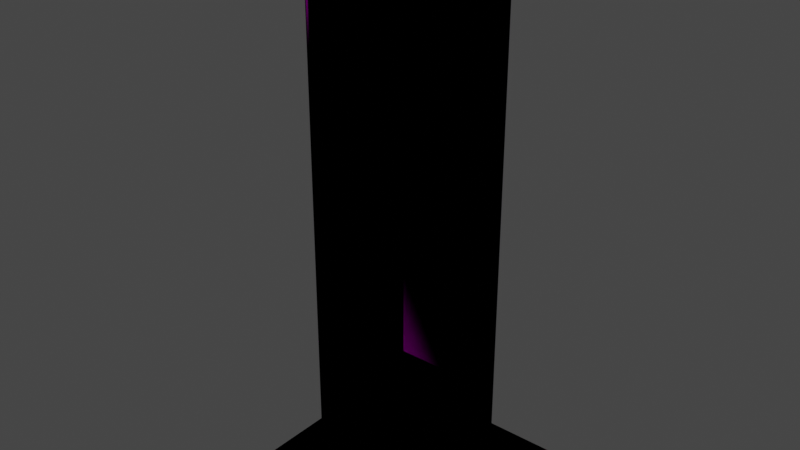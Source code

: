 # Source: BasicTilesTextured.blend  (saved by Blender 3.0.42; exported with 4.5.12 LTS)
import bpy
from mathutils import Matrix  # noqa: F401  (used for matrix-valued properties, if any)

bpy.ops.wm.read_factory_settings(use_empty=True)
scene = bpy.context.scene
scene.name = 'Scene'

# ---- collections
col_collection = bpy.data.collections.new('Collection'); scene.collection.children.link(col_collection)

# ---- images (referenced by path relative to the original .blend; pixels are not part of the script)
import os
ASSET_DIR = os.environ.get("B2B_ASSET_DIR", "")  # directory of the original .blend (textures are referenced by path, not embedded)
HERE = os.path.dirname(os.path.abspath(__file__))  # packed textures are extracted next to this script under _unpacked/

def load_image(name, relpath, width, height, colorspace="sRGB"):
    """Load a texture the original file referenced (path relative to the .blend, or extracted next to this script)."""
    p = next((c for c in (os.path.join(HERE, relpath), os.path.join(ASSET_DIR, relpath)) if relpath and os.path.exists(c)), "")
    if p:
        img = bpy.data.images.load(p, check_existing=True)
        img.name = name
    else:  # same state as the original file: an image datablock whose file is absent (Cycles renders it pink)
        img = bpy.data.images.new(name, width, height)
        img.source = "FILE"
        img.filepath = "//" + (relpath or name)
    img.colorspace_settings.name = colorspace
    return img
img_floor_png = load_image('Floor.png', 'Floor.png', 1024, 1024, 'sRGB')
img_ceiling_png = load_image('Ceiling.png', 'Ceiling.png', 1024, 1024, 'sRGB')
img_wall_png = load_image('Wall.png', 'Wall.png', 1024, 1024, 'sRGB')

# ---- materials (node trees are filled in below, after node groups)
mat_floor = bpy.data.materials.new('Floor')
mat_floor.use_transparent_shadow = False
mat_ceiling = bpy.data.materials.new('Ceiling')
mat_ceiling.use_transparent_shadow = False
mat_wall = bpy.data.materials.new('Wall')
mat_wall.alpha_threshold = 0.0
mat_wall.use_transparent_shadow = False
mat_wall.line_color = (0.0, 0.0, 0.0, 1.0)

# ---- material node trees
mat_floor.use_nodes = True; mat_floor.node_tree.nodes.clear()
_N = mat_floor.node_tree.nodes; _L = mat_floor.node_tree.links
n0 = _N.new('ShaderNodeBsdfPrincipled'); n0.name = 'Principled BSDF'; n0.location = (10, 300)
n0.distribution = 'GGX'
n0.subsurface_method = 'RANDOM_WALK_SKIN'
n0.inputs[3].default_value = 1.45
n0.inputs[27].default_value = (0.0, 0.0, 0.0, 1.0)
n0.inputs[28].default_value = 1.0
n1 = _N.new('ShaderNodeOutputMaterial'); n1.name = 'Material Output'; n1.location = (300, 300)
n2 = _N.new('ShaderNodeTexImage'); n2.name = 'Image Texture'; n2.location = (-280, 280)
n2.image = img_floor_png
_L.new(n0.outputs[0], n1.inputs[0])
_L.new(n2.outputs[0], n0.inputs[0])
n1.is_active_output = True
mat_ceiling.use_nodes = True; mat_ceiling.node_tree.nodes.clear()
_N = mat_ceiling.node_tree.nodes; _L = mat_ceiling.node_tree.links
n0 = _N.new('ShaderNodeBsdfPrincipled'); n0.name = 'Principled BSDF'; n0.location = (10, 300)
n0.distribution = 'GGX'
n0.subsurface_method = 'RANDOM_WALK_SKIN'
n0.inputs[3].default_value = 1.45
n0.inputs[27].default_value = (0.0, 0.0, 0.0, 1.0)
n0.inputs[28].default_value = 1.0
n1 = _N.new('ShaderNodeOutputMaterial'); n1.name = 'Material Output'; n1.location = (300, 300)
n2 = _N.new('ShaderNodeTexImage'); n2.name = 'Image Texture'; n2.location = (-280, 280)
n2.image = img_ceiling_png
_L.new(n0.outputs[0], n1.inputs[0])
_L.new(n2.outputs[0], n0.inputs[0])
n1.is_active_output = True
mat_wall.use_nodes = True; mat_wall.node_tree.nodes.clear()
_N = mat_wall.node_tree.nodes; _L = mat_wall.node_tree.links
n0 = _N.new('ShaderNodeOutputMaterial'); n0.name = 'Material Output'; n0.location = (300, 300)
n1 = _N.new('ShaderNodeBsdfPrincipled'); n1.name = 'Principled BSDF'; n1.location = (10, 300)
n1.distribution = 'GGX'
n1.subsurface_method = 'RANDOM_WALK_SKIN'
n1.inputs[2].default_value = 0.4
n1.inputs[3].default_value = 1.45
n1.inputs[27].default_value = (0.0, 0.0, 0.0, 1.0)
n1.inputs[28].default_value = 1.0
n2 = _N.new('ShaderNodeTexImage'); n2.name = 'Image Texture'; n2.location = (-280, 280)
n2.image = img_wall_png
_L.new(n1.outputs[0], n0.inputs[0])
_L.new(n2.outputs[0], n1.inputs[0])
n0.is_active_output = True

# ---- world
world_world = bpy.data.worlds.new('World'); scene.world = world_world
world_world.use_nodes = True; world_world.node_tree.nodes.clear()
_N = world_world.node_tree.nodes; _L = world_world.node_tree.links
n0 = _N.new('ShaderNodeOutputWorld'); n0.name = 'World Output'; n0.location = (300, 300)
n1 = _N.new('ShaderNodeBackground'); n1.name = 'Background'; n1.location = (10, 300)
n1.inputs[0].default_value = (0.05088, 0.05088, 0.05088, 1.0)
_L.new(n1.outputs[0], n0.inputs[0])
n0.is_active_output = True
world_world.color = (0.05088, 0.05088, 0.05088)
world_world.use_sun_shadow = False
world_world.sun_shadow_jitter_overblur = 0.0

# ---- meshes
me_cube = bpy.data.meshes.new('Cube')
me_cube.from_pydata([(0.5, 0.5, 0.0), (0.5, -0.5, 0.0), (-0.5, 0.5, 0.0), (-0.5, -0.5, 0.0), (-0.5, 0.5, 2.5), (-0.5, -0.5, 2.5), (0.5, 0.5, 2.5), (0.5, -0.5, 2.5), (0.25, -0.5, 0.0), (0.0, -0.5, 0.0), (-0.25, -0.5, 0.0), (0.5, 0.25, 0.0), (0.5, 0.0, 0.0), (0.5, -0.25, 0.0), (-0.5, -0.25, 0.0), (-0.5, 0.0, 0.0), (-0.5, 0.25, 0.0), (-0.25, 0.5, 0.0), (0.0, 0.5, 0.0), (0.25, 0.5, 0.0), (-0.25, -0.5, 2.5), (0.0, -0.5, 2.5), (0.25, -0.5, 2.5), (-0.5, 0.25, 2.5), (-0.5, 0.0, 2.5), (-0.5, -0.25, 2.5), (0.5, -0.25, 2.5), (0.5, 0.0, 2.5), (0.5, 0.25, 2.5), (0.25, 0.5, 2.5), (0.0, 0.5, 2.5), (-0.25, 0.5, 2.5), (0.25, 0.25, 0.0), (-1.49e-08, 0.25, 0.0), (-0.25, 0.25, 0.0), (0.25, 7.451e-09, 0.0), (-1.49e-08, 1.49e-08, 0.0), (-0.25, 1.49e-08, 0.0), (0.25, -0.25, 0.0), (0.0, -0.25, 0.0), (-0.25, -0.25, 0.0), (-0.25, 0.25, 2.5), (1.49e-08, 0.25, 2.5), (0.25, 0.25, 2.5), (-0.25, 7.451e-09, 2.5), (1.49e-08, 1.49e-08, 2.5), (0.25, 1.49e-08, 2.5), (-0.25, -0.25, 2.5), (0.0, -0.25, 2.5), (0.25, -0.25, 2.5)], [], [(32, 33, 36, 35), (33, 34, 37, 36), (35, 36, 39, 38), (36, 37, 40, 39), (0, 19, 32, 11), (19, 18, 33, 32), (18, 17, 34, 33), (17, 2, 16, 34), (34, 16, 15, 37), (37, 15, 14, 40), (40, 14, 3, 10), (39, 40, 10, 9), (38, 39, 9, 8), (13, 38, 8, 1), (12, 35, 38, 13), (11, 32, 35, 12), (41, 42, 45, 44), (42, 43, 46, 45), (44, 45, 48, 47), (45, 46, 49, 48), (4, 31, 41, 23), (31, 30, 42, 41), (30, 29, 43, 42), (29, 6, 28, 43), (43, 28, 27, 46), (46, 27, 26, 49), (49, 26, 7, 22), (48, 49, 22, 21), (47, 48, 21, 20), (25, 47, 20, 5), (24, 44, 47, 25), (23, 41, 44, 24)])
me_cube.polygons.foreach_set('use_smooth', [True] * 32)
me_cube.polygons.foreach_set('material_index', [0, 0, 0, 0, 0, 0, 0, 0, 0, 0, 0, 0, 0, 0, 0, 0, 1, 1, 1, 1, 1, 1, 1, 1, 1, 1, 1, 1, 1, 1, 1, 1])
_uv = me_cube.uv_layers.new(name='UVMap')
_uv.uv.foreach_set('vector', [0.75, 0.75, 0.5, 0.75, 0.5, 0.5, 0.75, 0.5, 0.5, 0.75, 0.25, 0.75, 0.25, 0.5, 0.5, 0.5, 0.75, 0.5, 0.5, 0.5, 0.5, 0.25, 0.75, 0.25, 0.5, 0.5, 0.25, 0.5, 0.25, 0.25, 0.5, 0.25, 1.0, 1.0, 0.75, 1.0, 0.75, 0.75, 1.0, 0.75, 0.75, 1.0, 0.5, 1.0, 0.5, 0.75, 0.75, 0.75, 0.5, 1.0, 0.25, 1.0, 0.25, 0.75, 0.5, 0.75, 0.25, 1.0, 0.0, 1.0, 0.0, 0.75, 0.25, 0.75, 0.25, 0.75, 0.0, 0.75, 0.0, 0.5, 0.25, 0.5, 0.25, 0.5, 0.0, 0.5, 0.0, 0.25, 0.25, 0.25, 0.25, 0.25, 0.0, 0.25, 0.0, 0.0, 0.25, 0.0, 0.5, 0.25, 0.25, 0.25, 0.25, 0.0, 0.5, 0.0, 0.75, 0.25, 0.5, 0.25, 0.5, 0.0, 0.75, 0.0, 1.0, 0.25, 0.75, 0.25, 0.75, 0.0, 1.0, 0.0, 1.0, 0.5, 0.75, 0.5, 0.75, 0.25, 1.0, 0.25, 1.0, 0.75, 0.75, 0.75, 0.75, 0.5, 1.0, 0.5, 0.25, 0.75, 0.5, 0.75, 0.5, 0.5, 0.25, 0.5, 0.5, 0.75, 0.75, 0.75, 0.75, 0.5, 0.5, 0.5, 0.25, 0.5, 0.5, 0.5, 0.5, 0.25, 0.25, 0.25, 0.5, 0.5, 0.75, 0.5, 0.75, 0.25, 0.5, 0.25, 0.0, 1.0, 0.25, 1.0, 0.25, 0.75, 0.0, 0.75, 0.25, 1.0, 0.5, 1.0, 0.5, 0.75, 0.25, 0.75, 0.5, 1.0, 0.75, 1.0, 0.75, 0.75, 0.5, 0.75, 0.75, 1.0, 1.0, 1.0, 1.0, 0.75, 0.75, 0.75, 0.75, 0.75, 1.0, 0.75, 1.0, 0.5, 0.75, 0.5, 0.75, 0.5, 1.0, 0.5, 1.0, 0.25, 0.75, 0.25, 0.75, 0.25, 1.0, 0.25, 1.0, 0.0, 0.75, 0.0, 0.5, 0.25, 0.75, 0.25, 0.75, 0.0, 0.5, 0.0, 0.25, 0.25, 0.5, 0.25, 0.5, 0.0, 0.25, 0.0, 1.496e-07, 0.25, 0.25, 0.25, 0.25, 0.0, 0.0, 0.0, 0.0, 0.5, 0.25, 0.5, 0.25, 0.25, 1.496e-07, 0.25, 0.0, 0.75, 0.25, 0.75, 0.25, 0.5, 0.0, 0.5])
me_cube.materials.append(mat_floor)
me_cube.materials.append(mat_ceiling)
me_cube.use_remesh_preserve_volume = False
me_cube.use_remesh_preserve_attributes = False
me_cube.use_mirror_vertex_groups = False
me_cube.update()
me_cube_002 = bpy.data.meshes.new('Cube.002')
me_cube_002.from_pydata([(0.5, 0.5, 2.5), (-0.5, 0.0, 2.5), (0.0, 0.5, 2.5), (0.0, 0.0, 2.5), (0.0, -0.5, 0.0), (-0.5, -0.5, 0.0), (0.5, 0.0, 0.0), (0.5, -0.5, 0.0), (0.0, 0.5, 0.0), (0.5, 0.5, 0.0), (-0.5, 0.0, 0.0), (0.0, 0.0, 0.0), (0.5, 0.0, 2.5), (-0.5, -0.5, 2.5), (0.0, -0.5, 2.5), (0.5, -0.5, 2.5), (0.0, 0.5, 1.25), (0.0, 0.0, 1.25), (-0.5, 0.0, 1.25), (0.0, 0.5, 0.625), (0.0, 0.5, 1.875), (0.0, 0.0, 1.875), (-0.5, 0.0, 1.875), (-0.5, 0.0, 0.625), (0.0, 0.0, 0.625), (0.02, 0.5, 2.5), (0.5, 0.25, 2.5), (0.0, 0.02, 2.5), (-0.02, 0.0, 2.5), (-0.25, -0.5, 0.0), (0.5, -0.25, 0.0), (0.02, 0.5, 0.0), (0.25, -0.5, 0.0), (0.5, 0.25, 0.0), (-0.5, -0.02, 0.0), (0.0, -0.02, 0.0), (0.0, 0.02, 0.0), (0.02, 0.0, 0.0), (-0.02, 0.0, 0.0), (-0.5, 0.0, 0.02), (0.0, 0.0, 2.48), (0.0, 0.5, 2.48), (0.02, 0.0, 2.5), (-0.25, -0.5, 2.5), (0.0, -0.02, 2.5), (-0.5, -0.02, 2.5), (0.25, -0.5, 2.5), (0.5, -0.25, 2.5), (0.0, 0.5, 0.9375), (0.0, 0.0, 0.9375), (-0.5, 0.0, 1.563), (-0.02, 0.0, 1.25), (0.0, 0.02, 1.25), (0.0, 0.5, 0.02), (0.0, 0.5, 1.563), (0.0, 0.0, 1.563), (-0.5, 0.0, 2.48), (-0.5, 0.0, 0.9375), (0.0, 0.0, 0.02), (0.0, 0.02, 0.625), (-0.02, 0.0, 1.875), (0.0, 0.02, 1.875), (-0.02, 0.0, 0.625), (-0.02, 0.0, 2.48), (0.02, 0.02, 2.5), (-0.02, -0.02, 0.0), (0.02, -0.02, 0.0), (0.02, 0.02, 0.0), (0.0, 0.02, 2.48), (-0.02, -0.02, 2.5), (0.02, -0.02, 2.5), (-0.02, 0.0, 0.9375), (0.0, 0.02, 0.9375), (0.0, 0.02, 0.02011), (-0.02, 0.0, 1.563), (0.0, 0.02, 1.563), (-0.02, 0.0, 0.02)], [], [(3, 28, 63, 40), (28, 1, 56, 63), (63, 56, 22, 60), (40, 63, 60, 21), (3, 27, 64, 42), (27, 2, 25, 64), (64, 25, 0, 26), (42, 64, 26, 12), (11, 38, 65, 35), (38, 10, 34, 65), (65, 34, 5, 29), (35, 65, 29, 4), (6, 37, 66, 30), (11, 66, 37), (66, 35, 4, 32), (30, 66, 32, 7), (9, 31, 67, 33), (31, 8, 36, 67), (67, 36, 11, 37), (33, 67, 37, 6), (2, 27, 68, 41), (27, 3, 40, 68), (68, 40, 21, 61), (41, 68, 61, 20), (1, 28, 69, 45), (28, 3, 44, 69), (69, 44, 14, 43), (45, 69, 43, 13), (14, 44, 70, 46), (3, 70, 44), (70, 42, 12, 47), (46, 70, 47, 15), (17, 51, 71, 49), (51, 18, 57, 71), (71, 57, 23, 62), (49, 71, 62, 24), (16, 52, 72, 48), (52, 17, 49, 72), (72, 49, 24, 59), (48, 72, 59, 19), (19, 59, 73, 53), (59, 24, 58, 73), (73, 58, 11, 36), (53, 73, 36, 8), (21, 60, 74, 55), (60, 22, 50, 74), (74, 50, 18, 51), (55, 74, 51, 17), (20, 61, 75, 54), (61, 21, 55, 75), (75, 55, 17, 52), (54, 75, 52, 16), (24, 62, 76, 58), (62, 23, 39, 76), (76, 39, 10, 38), (58, 76, 38, 11), (11, 35, 66), (3, 42, 70)])
me_cube_002.polygons.foreach_set('use_smooth', [True] * 58)
me_cube_002.polygons.foreach_set('material_index', [0, 0, 0, 0, 1, 1, 1, 1, 2, 2, 2, 2, 2, 2, 2, 2, 2, 2, 2, 2, 0, 0, 0, 0, 1, 1, 1, 1, 1, 1, 1, 1, 0, 0, 0, 0, 0, 0, 0, 0, 0, 0, 0, 0, 0, 0, 0, 0, 0, 0, 0, 0, 0, 0, 0, 0, 2, 1])
_uv = me_cube_002.uv_layers.new(name='UVMap')
_uv.uv.foreach_set('vector', [0.24, 1.0, 0.2203, 1.0, 0.2203, 0.992, 0.24, 0.992, 0.2203, 1.0, -0.002259, 1.0, -0.002259, 0.992, 0.2203, 0.992, 0.2203, 0.992, -0.002259, 0.992, -0.002259, 0.75, 0.2203, 0.75, 0.24, 0.992, 0.2203, 0.992, 0.2203, 0.75, 0.24, 0.75, 0.5, 0.5, 0.5, 0.52, 0.52, 0.52, 0.52, 0.5, 0.5, 0.52, 0.5, 1.0, 0.52, 1.0, 0.52, 0.52, 0.52, 0.52, 0.52, 1.0, 1.0, 1.0, 1.0, 0.75, 0.52, 0.5, 0.52, 0.52, 1.0, 0.75, 1.0, 0.5, 0.5, 0.5, 0.48, 0.5, 0.48, 0.48, 0.5, 0.48, 0.48, 0.5, 0.0, 0.5, 0.0, 0.48, 0.48, 0.48, 0.48, 0.48, 0.0, 0.48, 0.0, 0.0, 0.25, 0.0, 0.5, 0.48, 0.48, 0.48, 0.25, 0.0, 0.5, 0.0, 1.0, 0.5, 0.52, 0.5, 0.52, 0.48, 1.0, 0.25, 0.5, 0.5, 0.52, 0.48, 0.52, 0.5, 0.52, 0.48, 0.5, 0.48, 0.5, 0.0, 0.75, 0.0, 1.0, 0.25, 0.52, 0.48, 0.75, 0.0, 1.0, 0.0, 1.0, 1.0, 0.52, 1.0, 0.52, 0.52, 1.0, 0.75, 0.52, 1.0, 0.5, 1.0, 0.5, 0.52, 0.52, 0.52, 0.52, 0.52, 0.5, 0.52, 0.5, 0.5, 0.52, 0.5, 1.0, 0.75, 0.52, 0.52, 0.52, 0.5, 1.0, 0.5, 0.4805, 1.0, 0.2597, 1.0, 0.2597, 0.992, 0.4805, 0.992, 0.2597, 1.0, 0.24, 1.0, 0.24, 0.992, 0.2597, 0.992, 0.2597, 0.992, 0.24, 0.992, 0.24, 0.75, 0.2597, 0.75, 0.4805, 0.992, 0.2597, 0.992, 0.2597, 0.75, 0.4805, 0.75, 0.0, 0.5, 0.48, 0.5, 0.48, 0.48, 0.0, 0.48, 0.48, 0.5, 0.5, 0.5, 0.5, 0.48, 0.48, 0.48, 0.48, 0.48, 0.5, 0.48, 0.5, 0.0, 0.25, 0.0, 0.0, 0.48, 0.48, 0.48, 0.25, 0.0, 0.0, 0.0, 0.5, 0.0, 0.5, 0.48, 0.52, 0.48, 0.75, 0.0, 0.5, 0.5, 0.52, 0.48, 0.5, 0.48, 0.52, 0.48, 0.52, 0.5, 1.0, 0.5, 1.0, 0.25, 0.75, 0.0, 0.52, 0.48, 1.0, 0.25, 1.0, 0.0, 0.24, 0.5, 0.2203, 0.5, 0.2203, 0.375, 0.24, 0.375, 0.2203, 0.5, -0.002259, 0.5, -0.002259, 0.375, 0.2203, 0.375, 0.2203, 0.375, -0.002259, 0.375, -0.002259, 0.25, 0.2203, 0.25, 0.24, 0.375, 0.2203, 0.375, 0.2203, 0.25, 0.24, 0.25, 0.4805, 0.5, 0.2597, 0.5, 0.2597, 0.375, 0.4805, 0.375, 0.2597, 0.5, 0.24, 0.5, 0.24, 0.375, 0.2597, 0.375, 0.2597, 0.375, 0.24, 0.375, 0.24, 0.25, 0.2597, 0.25, 0.4805, 0.375, 0.2597, 0.375, 0.2597, 0.25, 0.4805, 0.25, 0.4805, 0.25, 0.2597, 0.25, 0.2597, 0.008041, 0.4805, 0.007998, 0.2597, 0.25, 0.24, 0.25, 0.24, 0.007998, 0.2597, 0.008041, 0.2597, 0.008041, 0.24, 0.007998, 0.24, -1.669e-06, 0.2597, -1.669e-06, 0.4805, 0.007998, 0.2597, 0.008041, 0.2597, -1.669e-06, 0.4805, -1.669e-06, 0.24, 0.75, 0.2203, 0.75, 0.2203, 0.625, 0.24, 0.625, 0.2203, 0.75, -0.002259, 0.75, -0.002259, 0.625, 0.2203, 0.625, 0.2203, 0.625, -0.002259, 0.625, -0.002259, 0.5, 0.2203, 0.5, 0.24, 0.625, 0.2203, 0.625, 0.2203, 0.5, 0.24, 0.5, 0.4805, 0.75, 0.2597, 0.75, 0.2597, 0.625, 0.4805, 0.625, 0.2597, 0.75, 0.24, 0.75, 0.24, 0.625, 0.2597, 0.625, 0.2597, 0.625, 0.24, 0.625, 0.24, 0.5, 0.2597, 0.5, 0.4805, 0.625, 0.2597, 0.625, 0.2597, 0.5, 0.4805, 0.5, 0.24, 0.25, 0.2203, 0.25, 0.2203, 0.007998, 0.24, 0.007998, 0.2203, 0.25, -0.002259, 0.25, -0.002259, 0.007998, 0.2203, 0.007998, 0.2203, 0.007998, -0.002259, 0.007998, -0.002259, -1.669e-06, 0.2203, -1.669e-06, 0.24, 0.007998, 0.2203, 0.007998, 0.2203, -1.669e-06, 0.24, -1.669e-06, 0.5, 0.5, 0.5, 0.48, 0.52, 0.48, 0.5, 0.5, 0.52, 0.5, 0.52, 0.48])
me_cube_002.materials.append(mat_wall)
me_cube_002.materials.append(mat_ceiling)
me_cube_002.materials.append(mat_floor)
me_cube_002.use_remesh_preserve_volume = False
me_cube_002.use_remesh_preserve_attributes = False
me_cube_002.use_mirror_vertex_groups = False
me_cube_002.update()
me_cube_003 = bpy.data.meshes.new('Cube.003')
me_cube_003.from_pydata([(-0.5, -0.5, 2.5), (-0.5, 0.0, 0.0), (-0.5, -0.5, 0.0), (0.0, -0.5, 0.0), (0.0, 0.0, 0.0), (-0.5, 0.0, 2.5), (0.0, 0.0, 2.5), (0.0, -0.5, 2.5), (0.0, -0.5, 0.625), (0.0, -0.5, 1.25), (0.0, -0.5, 1.875), (0.0, 0.0, 1.875), (0.0, 0.0, 1.25), (0.0, 0.0, 0.625), (-0.5, 0.0, 0.625), (-0.5, 0.0, 1.25), (-0.5, 0.0, 1.875), (-0.5, -0.02, 0.0), (-0.02, 0.0, 0.0), (0.0, -0.02, 0.0), (-0.02, -0.5, 0.0), (-0.5, -0.02, 2.5), (-0.02, 0.0, 2.5), (0.0, -0.02, 2.5), (0.0, -0.5, 2.48), (0.0, 0.0, 0.02), (-0.5, 0.0, 2.48), (-0.02, -0.5, 2.5), (0.0, -0.5, 0.02), (0.0, -0.5, 0.9375), (0.0, -0.5, 1.563), (0.0, 0.0, 2.48), (0.0, 0.0, 1.563), (0.0, 0.0, 0.9375), (-0.5, 0.0, 0.02), (-0.5, 0.0, 0.9375), (-0.5, 0.0, 1.563), (0.0, -0.02, 1.25), (0.0, -0.02, 1.875), (0.0, -0.02, 0.625), (-0.02, 0.0, 1.25), (-0.02, 0.0, 1.875), (-0.02, 0.0, 0.625), (-0.02, -0.02, 0.0), (0.0, -0.02, 0.02), (-0.02, -0.02, 2.5), (-0.02, 0.0, 0.02), (0.0, -0.02, 0.9375), (0.0, -0.02, 1.563), (0.0, -0.02, 2.48), (-0.02, 0.0, 0.9375), (-0.02, 0.0, 1.563), (-0.02, 0.0, 2.48), (0.5, 0.5, 0.0), (0.0, 0.5, 0.0), (0.5, 0.0, 0.0), (0.0, 0.0, 0.0), (0.0, 0.0, 2.5), (0.5, 0.0, 2.5), (0.5, 0.5, 2.5), (0.0, 0.5, 2.5), (0.0, 0.5, 0.625), (0.0, 0.5, 1.25), (0.0, 0.5, 1.875), (0.5, 0.0, 1.875), (0.5, 0.0, 1.25), (0.5, 0.0, 0.625), (0.0, 0.0, 1.875), (0.0, 0.0, 1.25), (0.0, 0.0, 0.625), (0.02, 0.0, 0.0), (0.5, 0.02, 0.0), (0.02, 0.5, 0.0), (0.0, 0.02, 0.0), (0.02, 0.0, 2.5), (0.5, 0.02, 2.5), (0.02, 0.5, 2.5), (0.0, 0.02, 2.5), (0.0, 0.0, 0.02), (0.5, 0.0, 0.02), (0.0, 0.5, 2.48), (0.0, 0.5, 0.02), (0.0, 0.5, 0.9375), (0.0, 0.5, 1.563), (0.5, 0.0, 2.48), (0.5, 0.0, 1.563), (0.5, 0.0, 0.9375), (0.0, 0.0, 2.48), (0.0, 0.0, 1.563), (0.0, 0.0, 0.9375), (0.02, 0.0, 1.25), (0.02, 0.0, 1.875), (0.02, 0.0, 0.625), (0.0, 0.02, 1.25), (0.0, 0.02, 1.875), (0.0, 0.02, 0.625), (0.02, 0.02, 0.0), (0.02, 0.0, 0.02), (0.0, 0.02, 0.02), (0.02, 0.02, 2.5), (0.02, 0.0, 0.9375), (0.02, 0.0, 1.563), (0.02, 0.0, 2.48), (0.0, 0.02, 0.9375), (0.0, 0.02, 1.563), (0.0, 0.02, 2.48)], [], [(4, 18, 43, 19), (18, 1, 17, 43), (43, 17, 2, 20), (19, 43, 20, 3), (4, 19, 44, 25), (19, 3, 28, 44), (44, 28, 8, 39), (25, 44, 39, 13), (6, 23, 45, 22), (23, 7, 27, 45), (45, 27, 0, 21), (22, 45, 21, 5), (1, 18, 46, 34), (18, 4, 25, 46), (46, 25, 13, 42), (34, 46, 42, 14), (13, 39, 47, 33), (39, 8, 29, 47), (47, 29, 9, 37), (33, 47, 37, 12), (12, 37, 48, 32), (37, 9, 30, 48), (48, 30, 10, 38), (32, 48, 38, 11), (11, 38, 49, 31), (38, 10, 24, 49), (49, 24, 7, 23), (31, 49, 23, 6), (14, 42, 50, 35), (42, 13, 33, 50), (50, 33, 12, 40), (35, 50, 40, 15), (15, 40, 51, 36), (40, 12, 32, 51), (51, 32, 11, 41), (36, 51, 41, 16), (16, 41, 52, 26), (41, 11, 31, 52), (52, 31, 6, 22), (26, 52, 22, 5), (53, 72, 96, 71), (72, 54, 73, 96), (96, 73, 56, 70), (71, 96, 70, 55), (55, 70, 97, 79), (70, 56, 78, 97), (97, 78, 69, 92), (79, 97, 92, 66), (56, 73, 98, 78), (73, 54, 81, 98), (98, 81, 61, 95), (78, 98, 95, 69), (57, 77, 99, 74), (77, 60, 76, 99), (99, 76, 59, 75), (74, 99, 75, 58), (66, 92, 100, 86), (92, 69, 89, 100), (100, 89, 68, 90), (86, 100, 90, 65), (65, 90, 101, 85), (90, 68, 88, 101), (101, 88, 67, 91), (85, 101, 91, 64), (64, 91, 102, 84), (91, 67, 87, 102), (102, 87, 57, 74), (84, 102, 74, 58), (69, 95, 103, 89), (95, 61, 82, 103), (103, 82, 62, 93), (89, 103, 93, 68), (68, 93, 104, 88), (93, 62, 83, 104), (104, 83, 63, 94), (88, 104, 94, 67), (67, 94, 105, 87), (94, 63, 80, 105), (105, 80, 60, 77), (87, 105, 77, 57)])
me_cube_003.polygons.foreach_set('use_smooth', [True] * 80)
me_cube_003.polygons.foreach_set('material_index', [2, 2, 2, 2, 0, 0, 0, 0, 1, 1, 1, 1, 0, 0, 0, 0, 0, 0, 0, 0, 0, 0, 0, 0, 0, 0, 0, 0, 0, 0, 0, 0, 0, 0, 0, 0, 0, 0, 0, 0, 2, 2, 2, 2, 0, 0, 0, 0, 0, 0, 0, 0, 1, 1, 1, 1, 0, 0, 0, 0, 0, 0, 0, 0, 0, 0, 0, 0, 0, 0, 0, 0, 0, 0, 0, 0, 0, 0, 0, 0])
_uv = me_cube_003.uv_layers.new(name='UVMap')
_uv.uv.foreach_set('vector', [0.5, 0.5, 0.48, 0.5, 0.48, 0.48, 0.5, 0.48, 0.48, 0.5, 0.0, 0.5, 0.0, 0.48, 0.48, 0.48, 0.48, 0.48, 0.0, 0.48, 0.0, 0.0, 0.48, 0.0, 0.5, 0.48, 0.48, 0.48, 0.48, 0.0, 0.5, 0.0, 0.2138, 1.748e-08, 0.2224, 1.818e-08, 0.2224, 0.008, 0.2138, 0.008, 0.2224, 1.818e-08, 0.4276, 3.497e-08, 0.4276, 0.008, 0.2224, 0.008, 0.2224, 0.008, 0.4276, 0.008, 0.4276, 0.25, 0.2224, 0.25, 0.2138, 0.008, 0.2224, 0.008, 0.2224, 0.25, 0.2138, 0.25, 0.5, 0.5, 0.5, 0.48, 0.48, 0.48, 0.48, 0.5, 0.5, 0.48, 0.5, 0.0, 0.48, 0.0, 0.48, 0.48, 0.48, 0.48, 0.48, 0.0, 0.0, 0.0, 0.0, 0.48, 0.48, 0.5, 0.48, 0.48, 0.0, 0.48, 0.0, 0.5, 6.818e-06, 0.0, 0.2053, 1.679e-08, 0.2053, 0.008, 6.818e-06, 0.008, 0.2053, 1.679e-08, 0.2138, 1.748e-08, 0.2138, 0.008, 0.2053, 0.008, 0.2053, 0.008, 0.2138, 0.008, 0.2138, 0.25, 0.2053, 0.25, 6.818e-06, 0.008, 0.2053, 0.008, 0.2053, 0.25, 6.754e-06, 0.25, 0.2138, 0.25, 0.2224, 0.25, 0.2224, 0.375, 0.2138, 0.375, 0.2224, 0.25, 0.4276, 0.25, 0.4276, 0.375, 0.2224, 0.375, 0.2224, 0.375, 0.4276, 0.375, 0.4276, 0.5, 0.2224, 0.5, 0.2138, 0.375, 0.2224, 0.375, 0.2224, 0.5, 0.2138, 0.5, 0.2138, 0.5, 0.2224, 0.5, 0.2224, 0.625, 0.2138, 0.625, 0.2224, 0.5, 0.4276, 0.5, 0.4276, 0.625, 0.2224, 0.625, 0.2224, 0.625, 0.4276, 0.625, 0.4276, 0.75, 0.2224, 0.75, 0.2138, 0.625, 0.2224, 0.625, 0.2224, 0.75, 0.2138, 0.75, 0.2138, 0.75, 0.2224, 0.75, 0.2224, 0.992, 0.2138, 0.992, 0.2224, 0.75, 0.4276, 0.75, 0.4276, 0.992, 0.2224, 0.992, 0.2224, 0.992, 0.4276, 0.992, 0.4276, 1.0, 0.2224, 1.0, 0.2138, 0.992, 0.2224, 0.992, 0.2224, 1.0, 0.2138, 1.0, 6.754e-06, 0.25, 0.2053, 0.25, 0.2053, 0.375, 6.754e-06, 0.375, 0.2053, 0.25, 0.2138, 0.25, 0.2138, 0.375, 0.2053, 0.375, 0.2053, 0.375, 0.2138, 0.375, 0.2138, 0.5, 0.2053, 0.5, 6.754e-06, 0.375, 0.2053, 0.375, 0.2053, 0.5, 6.754e-06, 0.5, 6.754e-06, 0.5, 0.2053, 0.5, 0.2053, 0.625, 6.754e-06, 0.625, 0.2053, 0.5, 0.2138, 0.5, 0.2138, 0.625, 0.2053, 0.625, 0.2053, 0.625, 0.2138, 0.625, 0.2138, 0.75, 0.2053, 0.75, 6.754e-06, 0.625, 0.2053, 0.625, 0.2053, 0.75, 6.69e-06, 0.75, 6.69e-06, 0.75, 0.2053, 0.75, 0.2053, 0.992, 6.69e-06, 0.992, 0.2053, 0.75, 0.2138, 0.75, 0.2138, 0.992, 0.2053, 0.992, 0.2053, 0.992, 0.2138, 0.992, 0.2138, 1.0, 0.2053, 1.0, 6.69e-06, 0.992, 0.2053, 0.992, 0.2053, 1.0, 6.69e-06, 1.0, 1.0, 1.0, 0.52, 1.0, 0.52, 0.52, 1.0, 0.52, 0.52, 1.0, 0.5, 1.0, 0.5, 0.52, 0.52, 0.52, 0.52, 0.52, 0.5, 0.52, 0.5, 0.5, 0.52, 0.5, 1.0, 0.52, 0.52, 0.52, 0.52, 0.5, 1.0, 0.5, 1.274e-07, 0.0, 0.2052, 1.679e-08, 0.2052, 0.008, 1.274e-07, 0.008, 0.2052, 1.679e-08, 0.2138, 1.748e-08, 0.2138, 0.008, 0.2052, 0.008, 0.2052, 0.008, 0.2138, 0.008, 0.2138, 0.25, 0.2052, 0.25, 1.274e-07, 0.008, 0.2052, 0.008, 0.2052, 0.25, 6.372e-08, 0.25, 0.2138, 1.748e-08, 0.2223, 1.818e-08, 0.2223, 0.008, 0.2138, 0.008, 0.2223, 1.818e-08, 0.4276, 3.497e-08, 0.4276, 0.008, 0.2223, 0.008, 0.2223, 0.008, 0.4276, 0.008, 0.4276, 0.25, 0.2223, 0.25, 0.2138, 0.008, 0.2223, 0.008, 0.2223, 0.25, 0.2138, 0.25, 0.5, 0.5, 0.5, 0.52, 0.52, 0.52, 0.52, 0.5, 0.5, 0.52, 0.5, 1.0, 0.52, 1.0, 0.52, 0.52, 0.52, 0.52, 0.52, 1.0, 1.0, 1.0, 1.0, 0.52, 0.52, 0.5, 0.52, 0.52, 1.0, 0.52, 1.0, 0.5, 6.372e-08, 0.25, 0.2052, 0.25, 0.2052, 0.375, 6.372e-08, 0.375, 0.2052, 0.25, 0.2138, 0.25, 0.2138, 0.375, 0.2052, 0.375, 0.2052, 0.375, 0.2138, 0.375, 0.2138, 0.5, 0.2052, 0.5, 6.372e-08, 0.375, 0.2052, 0.375, 0.2052, 0.5, 6.372e-08, 0.5, 6.372e-08, 0.5, 0.2052, 0.5, 0.2052, 0.625, 6.372e-08, 0.625, 0.2052, 0.5, 0.2138, 0.5, 0.2138, 0.625, 0.2052, 0.625, 0.2052, 0.625, 0.2138, 0.625, 0.2138, 0.75, 0.2052, 0.75, 6.372e-08, 0.625, 0.2052, 0.625, 0.2052, 0.75, 0.0, 0.75, 0.0, 0.75, 0.2052, 0.75, 0.2052, 0.992, 0.0, 0.992, 0.2052, 0.75, 0.2138, 0.75, 0.2138, 0.992, 0.2052, 0.992, 0.2052, 0.992, 0.2138, 0.992, 0.2138, 1.0, 0.2052, 1.0, 0.0, 0.992, 0.2052, 0.992, 0.2052, 1.0, 0.0, 1.0, 0.2138, 0.25, 0.2223, 0.25, 0.2223, 0.375, 0.2138, 0.375, 0.2223, 0.25, 0.4276, 0.25, 0.4276, 0.375, 0.2223, 0.375, 0.2223, 0.375, 0.4276, 0.375, 0.4276, 0.5, 0.2223, 0.5, 0.2138, 0.375, 0.2223, 0.375, 0.2223, 0.5, 0.2138, 0.5, 0.2138, 0.5, 0.2223, 0.5, 0.2223, 0.625, 0.2138, 0.625, 0.2223, 0.5, 0.4276, 0.5, 0.4276, 0.625, 0.2223, 0.625, 0.2223, 0.625, 0.4276, 0.625, 0.4276, 0.75, 0.2223, 0.75, 0.2138, 0.625, 0.2223, 0.625, 0.2223, 0.75, 0.2138, 0.75, 0.2138, 0.75, 0.2223, 0.75, 0.2223, 0.992, 0.2138, 0.992, 0.2223, 0.75, 0.4276, 0.75, 0.4276, 0.992, 0.2223, 0.992, 0.2223, 0.992, 0.4276, 0.992, 0.4276, 1.0, 0.2223, 1.0, 0.2138, 0.992, 0.2223, 0.992, 0.2223, 1.0, 0.2138, 1.0])
me_cube_003.materials.append(mat_wall)
me_cube_003.materials.append(mat_ceiling)
me_cube_003.materials.append(mat_floor)
me_cube_003.use_remesh_preserve_volume = False
me_cube_003.use_remesh_preserve_attributes = False
me_cube_003.use_mirror_vertex_groups = False
me_cube_003.update()
me_cube_004 = bpy.data.meshes.new('Cube.004')
me_cube_004.from_pydata([(0.5, -0.5, 0.0), (0.5, 0.0, 0.0), (0.0, -0.5, 0.0), (0.0, 0.0, 0.0), (0.0, 0.0, 2.5), (0.5, 0.0, 2.5), (0.0, -0.5, 2.5), (0.5, -0.5, 2.5), (0.0, 0.0, 1.25), (0.0, -0.5, 1.25), (0.5, 0.0, 1.25), (0.0, 0.0, 1.875), (0.0, -0.5, 0.625), (0.0, -0.5, 1.875), (0.0, 0.0, 0.625), (0.5, 0.0, 0.625), (0.5, 0.0, 1.875), (0.5, 0.0, 0.0199), (0.02, 0.0, 0.0), (0.02, -0.5, 0.0), (0.0, -0.02, 0.0), (0.5, -0.02, 0.0), (0.02, 0.0, 2.5), (0.0, -0.02, 2.5), (0.5, -0.02, 2.5), (0.0, -0.5, 2.48), (0.0, 0.0, 2.48), (0.02, -0.5, 2.5), (0.0, 0.0, 0.9375), (0.0, -0.5, 0.9375), (0.5, 0.0, 1.563), (0.0, -0.02, 1.25), (0.02, 0.0, 1.25), (0.0, 0.0, 1.563), (0.0, -0.5, 0.0199), (0.0, -0.5, 1.563), (0.0, 0.0, 0.0199), (0.5, 0.0, 0.9375), (0.5, 0.0, 2.48), (0.0, -0.02, 0.625), (0.0, -0.02, 1.875), (0.02, 0.0, 0.625), (0.02, 0.0, 1.875), (0.02, -0.02, 0.0), (0.0, -0.02, 0.0199), (0.02, 0.0, 0.0199), (0.02, -0.02, 2.5), (0.0, -0.02, 1.562), (0.02, 0.0, 1.562), (0.0, -0.02, 0.9375), (0.0, -0.02, 2.48), (0.02, 0.0, 0.9375), (0.02, 0.0, 2.48)], [], [(1, 18, 43, 21), (3, 43, 18), (43, 20, 2, 19), (21, 43, 19, 0), (2, 20, 44, 34), (20, 3, 36, 44), (44, 36, 14, 39), (34, 44, 39, 12), (3, 18, 45, 36), (18, 1, 17, 45), (45, 17, 15, 41), (36, 45, 41, 14), (5, 24, 46, 22), (24, 7, 27, 46), (46, 27, 6, 23), (46, 4, 22), (9, 31, 47, 35), (31, 8, 33, 47), (47, 33, 11, 40), (35, 47, 40, 13), (8, 32, 48, 33), (32, 10, 30, 48), (48, 30, 16, 42), (33, 48, 42, 11), (12, 39, 49, 29), (39, 14, 28, 49), (49, 28, 8, 31), (29, 49, 31, 9), (13, 40, 50, 25), (40, 11, 26, 50), (50, 26, 4, 23), (25, 50, 23, 6), (14, 41, 51, 28), (41, 15, 37, 51), (51, 37, 10, 32), (28, 51, 32, 8), (11, 42, 52, 26), (42, 16, 38, 52), (52, 38, 5, 22), (26, 52, 22, 4), (3, 20, 43), (46, 23, 4)])
me_cube_004.polygons.foreach_set('use_smooth', [True] * 42)
me_cube_004.polygons.foreach_set('material_index', [2, 2, 2, 2, 0, 0, 0, 0, 0, 0, 0, 0, 1, 1, 1, 1, 0, 0, 0, 0, 0, 0, 0, 0, 0, 0, 0, 0, 0, 0, 0, 0, 0, 0, 0, 0, 0, 0, 0, 0, 2, 1])
_uv = me_cube_004.uv_layers.new(name='UVMap')
_uv.uv.foreach_set('vector', [1.0, 0.5, 0.52, 0.5, 0.52, 0.48, 1.0, 0.48, 0.5, 0.5, 0.52, 0.48, 0.52, 0.5, 0.52, 0.48, 0.5, 0.48, 0.5, 0.0, 0.52, 0.0, 1.0, 0.48, 0.52, 0.48, 0.52, 0.0, 1.0, 0.0, 1.275e-07, 0.0, 0.2053, 1.679e-08, 0.2053, 0.007959, 1.275e-07, 0.007959, 0.2053, 1.679e-08, 0.2138, 1.748e-08, 0.2138, 0.007959, 0.2053, 0.007959, 0.2053, 0.007959, 0.2138, 0.007959, 0.2138, 0.25, 0.2053, 0.25, 1.275e-07, 0.007959, 0.2053, 0.007959, 0.2053, 0.25, 6.373e-08, 0.25, 0.2138, 1.748e-08, 0.2224, 1.818e-08, 0.2224, 0.007959, 0.2138, 0.007959, 0.2224, 1.818e-08, 0.4277, 3.497e-08, 0.4277, 0.007959, 0.2224, 0.007959, 0.2224, 0.007959, 0.4277, 0.007959, 0.4277, 0.25, 0.2224, 0.25, 0.2138, 0.007959, 0.2224, 0.007959, 0.2224, 0.25, 0.2138, 0.25, 1.0, 0.5, 1.0, 0.48, 0.52, 0.48, 0.52, 0.5, 1.0, 0.48, 1.0, 0.0, 0.52, 0.0, 0.52, 0.48, 0.52, 0.48, 0.52, 0.0, 0.5, 0.0, 0.5, 0.48, 0.52, 0.48, 0.5, 0.5, 0.52, 0.5, 6.373e-08, 0.5, 0.2053, 0.5, 0.2053, 0.625, 6.373e-08, 0.625, 0.2053, 0.5, 0.2138, 0.5, 0.2138, 0.625, 0.2053, 0.625, 0.2053, 0.625, 0.2138, 0.625, 0.2138, 0.75, 0.2053, 0.75, 6.373e-08, 0.625, 0.2053, 0.625, 0.2053, 0.75, 0.0, 0.75, 0.2138, 0.5, 0.2224, 0.5, 0.2224, 0.625, 0.2138, 0.625, 0.2224, 0.5, 0.4277, 0.5, 0.4277, 0.625, 0.2224, 0.625, 0.2224, 0.625, 0.4277, 0.625, 0.4277, 0.75, 0.2224, 0.75, 0.2138, 0.625, 0.2224, 0.625, 0.2224, 0.75, 0.2138, 0.75, 6.373e-08, 0.25, 0.2053, 0.25, 0.2053, 0.375, 6.373e-08, 0.375, 0.2053, 0.25, 0.2138, 0.25, 0.2138, 0.375, 0.2053, 0.375, 0.2053, 0.375, 0.2138, 0.375, 0.2138, 0.5, 0.2053, 0.5, 6.373e-08, 0.375, 0.2053, 0.375, 0.2053, 0.5, 6.373e-08, 0.5, 0.0, 0.75, 0.2053, 0.75, 0.2053, 0.992, 0.0, 0.992, 0.2053, 0.75, 0.2138, 0.75, 0.2138, 0.992, 0.2053, 0.992, 0.2053, 0.992, 0.2138, 0.992, 0.2138, 1.0, 0.2053, 1.0, 0.0, 0.992, 0.2053, 0.992, 0.2053, 1.0, 0.0, 1.0, 0.2138, 0.25, 0.2224, 0.25, 0.2224, 0.375, 0.2138, 0.375, 0.2224, 0.25, 0.4277, 0.25, 0.4277, 0.375, 0.2224, 0.375, 0.2224, 0.375, 0.4277, 0.375, 0.4277, 0.5, 0.2224, 0.5, 0.2138, 0.375, 0.2224, 0.375, 0.2224, 0.5, 0.2138, 0.5, 0.2138, 0.75, 0.2224, 0.75, 0.2224, 0.992, 0.2138, 0.992, 0.2224, 0.75, 0.4277, 0.75, 0.4277, 0.992, 0.2224, 0.992, 0.2224, 0.992, 0.4277, 0.992, 0.4277, 1.0, 0.2224, 1.0, 0.2138, 0.992, 0.2224, 0.992, 0.2224, 1.0, 0.2138, 1.0, 0.5, 0.5, 0.5, 0.48, 0.52, 0.48, 0.52, 0.48, 0.5, 0.48, 0.5, 0.5])
me_cube_004.materials.append(mat_wall)
me_cube_004.materials.append(mat_ceiling)
me_cube_004.materials.append(mat_floor)
me_cube_004.use_remesh_preserve_volume = False
me_cube_004.use_remesh_preserve_attributes = False
me_cube_004.use_mirror_vertex_groups = False
me_cube_004.update()
me_cube_005 = bpy.data.meshes.new('Cube.005')
me_cube_005.from_pydata([], [], [])
_uv = me_cube_005.uv_layers.new(name='UVMap')
_uv.uv.foreach_set('vector', [])
me_cube_005.materials.append(mat_wall)
me_cube_005.use_remesh_preserve_volume = False
me_cube_005.use_remesh_preserve_attributes = False
me_cube_005.use_mirror_vertex_groups = False
me_cube_005.update()
me_cube_006 = bpy.data.meshes.new('Cube.006')
me_cube_006.from_pydata([(0.5, 0.5, 0.0), (0.0, 0.5, 0.0), (0.5, -0.5, 0.0), (0.5, 0.0, 0.0), (0.0, -0.5, 0.0), (0.0, 0.0, 0.0), (0.0, 0.5, 2.5), (0.5, 0.0, 2.5), (0.5, 0.5, 2.5), (0.5, -0.5, 2.5), (0.0, -0.5, 2.5), (0.0, 0.0, 2.5), (0.0, -0.5, 1.25), (0.0, 0.0, 1.25), (0.0, 0.5, 1.25), (0.0, 0.5, 0.625), (0.0, -0.5, 0.625), (0.0, 0.0, 0.625), (0.0, 0.0, 1.875), (0.0, -0.5, 1.875), (0.0, 0.5, 1.875), (0.0, 0.0, 2.48), (0.02, 0.0, 0.0), (0.02, -0.5, 0.0), (0.0, -0.25, 0.0), (0.5, 0.25, 0.0), (0.5, -0.25, 0.0), (0.02, 0.5, 0.0), (0.0, 0.25, 0.0), (0.5, -0.25, 2.5), (0.02, 0.0, 2.5), (0.0, -0.25, 2.5), (0.02, -0.5, 2.5), (0.02, 0.5, 2.5), (0.5, 0.25, 2.5), (0.0, 0.25, 2.5), (0.0, -0.5, 0.0225), (0.0, 0.5, 2.48), (0.0, -0.5, 1.563), (0.0, 0.0, 0.9375), (0.0, 0.5, 0.9375), (0.0, 0.25, 1.25), (0.0, -0.25, 1.25), (0.0, 0.5, 0.0225), (0.0, -0.5, 0.9375), (0.0, 0.0, 0.0225), (0.0, 0.0, 1.563), (0.0, -0.5, 2.48), (0.0, 0.5, 1.563), (0.0, -0.25, 1.875), (0.0, 0.25, 0.625), (0.0, 0.25, 1.875), (0.0, -0.25, 0.625), (0.0, 0.25, 0.0225), (0.02, 0.25, 0.0), (0.02, -0.25, 0.0), (0.02, -0.25, 2.5), (0.0, -0.25, 0.0225), (0.02, 0.25, 2.5), (0.0, 0.25, 1.562), (0.0, -0.25, 1.562), (0.0, -0.25, 2.48), (0.0, 0.25, 0.9375), (0.0, 0.25, 2.48), (0.0, -0.25, 0.9375)], [], [(5, 28, 53, 45), (28, 1, 43, 53), (53, 43, 15, 50), (45, 53, 50, 17), (0, 27, 54, 25), (27, 1, 28, 54), (54, 28, 5, 22), (25, 54, 22, 3), (3, 22, 55, 26), (22, 5, 24, 55), (55, 24, 4, 23), (26, 55, 23, 2), (11, 30, 56, 31), (30, 7, 29, 56), (56, 29, 9, 32), (31, 56, 32, 10), (4, 24, 57, 36), (24, 5, 45, 57), (57, 45, 17, 52), (36, 57, 52, 16), (6, 33, 58, 35), (33, 8, 34, 58), (58, 34, 7, 30), (35, 58, 30, 11), (13, 41, 59, 46), (41, 14, 48, 59), (59, 48, 20, 51), (46, 59, 51, 18), (12, 42, 60, 38), (42, 13, 46, 60), (60, 46, 18, 49), (38, 60, 49, 19), (19, 49, 61, 47), (49, 18, 21, 61), (61, 21, 11, 31), (47, 61, 31, 10), (17, 50, 62, 39), (50, 15, 40, 62), (62, 40, 14, 41), (39, 62, 41, 13), (18, 51, 63, 21), (51, 20, 37, 63), (63, 37, 6, 35), (21, 63, 35, 11), (16, 52, 64, 44), (52, 17, 39, 64), (64, 39, 13, 42), (44, 64, 42, 12)])
me_cube_006.polygons.foreach_set('use_smooth', [True] * 48)
me_cube_006.polygons.foreach_set('material_index', [0, 0, 0, 0, 2, 2, 2, 2, 2, 2, 2, 2, 1, 1, 1, 1, 0, 0, 0, 0, 1, 1, 1, 1, 0, 0, 0, 0, 0, 0, 0, 0, 0, 0, 0, 0, 0, 0, 0, 0, 0, 0, 0, 0, 0, 0, 0, 0])
_uv = me_cube_006.uv_layers.new(name='UVMap')
_uv.uv.foreach_set('vector', [0.2139, 0.0, 0.3209, 0.0, 0.3209, 0.009, 0.2139, 0.009, 0.3209, 0.0, 0.4278, 0.0, 0.4278, 0.009, 0.3209, 0.009, 0.3209, 0.009, 0.4278, 0.009, 0.4278, 0.25, 0.3209, 0.25, 0.2139, 0.009, 0.3209, 0.009, 0.3209, 0.25, 0.2139, 0.25, 1.0, 1.0, 0.52, 1.0, 0.52, 0.75, 1.0, 0.75, 0.52, 1.0, 0.5, 1.0, 0.5, 0.75, 0.52, 0.75, 0.52, 0.75, 0.5, 0.75, 0.5, 0.5, 0.52, 0.5, 1.0, 0.75, 0.52, 0.75, 0.52, 0.5, 1.0, 0.5, 1.0, 0.5, 0.52, 0.5, 0.52, 0.25, 1.0, 0.25, 0.52, 0.5, 0.5, 0.5, 0.5, 0.25, 0.52, 0.25, 0.52, 0.25, 0.5, 0.25, 0.5, 0.0, 0.52, 0.0, 1.0, 0.25, 0.52, 0.25, 0.52, 0.0, 1.0, 0.0, 0.0, 0.5, 0.02, 0.5, 0.02, 0.25, 0.0, 0.25, 0.02, 0.5, 0.5, 0.5, 0.5, 0.25, 0.02, 0.25, 0.02, 0.25, 0.5, 0.25, 0.5, 0.0, 0.02, 0.0, 0.0, 0.25, 0.02, 0.25, 0.02, 0.0, 0.0, 0.0, -1.594e-08, 0.0, 0.107, 0.0, 0.107, 0.009, -1.594e-08, 0.009, 0.107, 0.0, 0.2139, 0.0, 0.2139, 0.009, 0.107, 0.009, 0.107, 0.009, 0.2139, 0.009, 0.2139, 0.25, 0.107, 0.25, -1.594e-08, 0.009, 0.107, 0.009, 0.107, 0.25, -1.594e-08, 0.25, 0.0, 1.0, 0.02, 1.0, 0.02, 0.75, 0.0, 0.75, 0.02, 1.0, 0.5, 1.0, 0.5, 0.75, 0.02, 0.75, 0.02, 0.75, 0.5, 0.75, 0.5, 0.5, 0.02, 0.5, 0.0, 0.75, 0.02, 0.75, 0.02, 0.5, 0.0, 0.5, 0.2139, 0.5, 0.3209, 0.5, 0.3209, 0.625, 0.2139, 0.625, 0.3209, 0.5, 0.4278, 0.5, 0.4278, 0.625, 0.3209, 0.625, 0.3209, 0.625, 0.4278, 0.625, 0.4278, 0.75, 0.3209, 0.75, 0.2139, 0.625, 0.3209, 0.625, 0.3209, 0.75, 0.2139, 0.75, -1.594e-08, 0.5, 0.107, 0.5, 0.107, 0.625, -1.594e-08, 0.625, 0.107, 0.5, 0.2139, 0.5, 0.2139, 0.625, 0.107, 0.625, 0.107, 0.625, 0.2139, 0.625, 0.2139, 0.75, 0.107, 0.75, -1.594e-08, 0.625, 0.107, 0.625, 0.107, 0.75, -1.594e-08, 0.75, -1.594e-08, 0.75, 0.107, 0.75, 0.107, 0.992, -1.594e-08, 0.992, 0.107, 0.75, 0.2139, 0.75, 0.2139, 0.992, 0.107, 0.992, 0.107, 0.992, 0.2139, 0.992, 0.2139, 1.0, 0.107, 1.0, -1.594e-08, 0.992, 0.107, 0.992, 0.107, 1.0, -1.594e-08, 1.0, 0.2139, 0.25, 0.3209, 0.25, 0.3209, 0.375, 0.2139, 0.375, 0.3209, 0.25, 0.4278, 0.25, 0.4278, 0.375, 0.3209, 0.375, 0.3209, 0.375, 0.4278, 0.375, 0.4278, 0.5, 0.3209, 0.5, 0.2139, 0.375, 0.3209, 0.375, 0.3209, 0.5, 0.2139, 0.5, 0.2139, 0.75, 0.3209, 0.75, 0.3209, 0.992, 0.2139, 0.992, 0.3209, 0.75, 0.4278, 0.75, 0.4278, 0.992, 0.3209, 0.992, 0.3209, 0.992, 0.4278, 0.992, 0.4278, 1.0, 0.3209, 1.0, 0.2139, 0.992, 0.3209, 0.992, 0.3209, 1.0, 0.2139, 1.0, -1.594e-08, 0.25, 0.107, 0.25, 0.107, 0.375, -1.594e-08, 0.375, 0.107, 0.25, 0.2139, 0.25, 0.2139, 0.375, 0.107, 0.375, 0.107, 0.375, 0.2139, 0.375, 0.2139, 0.5, 0.107, 0.5, -1.594e-08, 0.375, 0.107, 0.375, 0.107, 0.5, -1.594e-08, 0.5])
me_cube_006.materials.append(mat_wall)
me_cube_006.materials.append(mat_ceiling)
me_cube_006.materials.append(mat_floor)
me_cube_006.use_remesh_preserve_volume = False
me_cube_006.use_remesh_preserve_attributes = False
me_cube_006.use_mirror_vertex_groups = False
me_cube_006.update()
me_cube_007 = bpy.data.meshes.new('Cube.007')
me_cube_007.from_pydata([(0.51, 0.51, 2.5), (-0.51, 0.0, 2.5), (0.0, 0.51, 2.5), (0.0, 0.0, 2.5), (0.51, -0.51, 0.0), (-0.51, -0.51, 0.0), (0.0, 0.51, 0.0), (0.51, 0.51, 0.0), (-0.51, 0.0, 0.0), (0.0, 0.0, 0.0), (0.51, -0.51, 2.5), (-0.51, -0.51, 2.5)], [], [(3, 1, 8, 9), (3, 2, 0, 10), (9, 8, 5, 4), (7, 6, 9, 4), (2, 3, 9, 6), (1, 3, 10, 11)])
me_cube_007.polygons.foreach_set('use_smooth', [True] * 6)
_uv = me_cube_007.uv_layers.new(name='UVMap')
_uv.uv.foreach_set('vector', [0.8125, 0.625, 0.875, 0.625, 0.875, 0.625, 0.8125, 0.625, 0.75, 0.5625, 0.75, 0.5, 0.75, 0.5, 0.75, 0.5625, 0.8125, 0.6875, 0.875, 0.6875, 0.875, 0.75, 0.8125, 0.75, 0.625, 0.5, 0.6875, 0.5, 0.6875, 0.5625, 0.625, 0.5625, 0.75, 0.5, 0.75, 0.5625, 0.75, 0.5625, 0.75, 0.5, 0.875, 0.625, 0.8125, 0.625, 0.8125, 0.625, 0.875, 0.625])
me_cube_007.materials.append(mat_wall)
me_cube_007.use_remesh_preserve_volume = False
me_cube_007.use_remesh_preserve_attributes = False
me_cube_007.use_mirror_vertex_groups = False
me_cube_007.update()
me_cube_008 = bpy.data.meshes.new('Cube.008')
me_cube_008.from_pydata([(0.51, 0.51, 0.0), (0.0, 0.51, 0.0), (0.51, -0.51, 0.0), (0.0, -0.51, 0.0), (0.0, 0.51, 2.5), (0.51, -0.51, 2.5), (0.51, 0.51, 2.5), (0.0, -0.51, 2.5)], [], [(0, 1, 3, 2), (3, 1, 4, 7), (4, 6, 5, 7)])
me_cube_008.polygons.foreach_set('use_smooth', [True] * 3)
_uv = me_cube_008.uv_layers.new(name='UVMap')
_uv.uv.foreach_set('vector', [0.625, 0.5, 0.6875, 0.5, 0.6875, 0.5625, 0.625, 0.5625, 0.75, 0.75, 0.75, 0.5, 0.75, 0.5, 0.75, 0.75, 0.8125, 0.5, 0.875, 0.5, 0.875, 0.5625, 0.8125, 0.5625])
me_cube_008.materials.append(mat_wall)
me_cube_008.use_remesh_preserve_volume = False
me_cube_008.use_remesh_preserve_attributes = False
me_cube_008.use_mirror_vertex_groups = False
me_cube_008.update()
me_cube_009 = bpy.data.meshes.new('Cube.009')
me_cube_009.from_pydata([(0.51, 0.51, 0.0), (0.51, -0.51, 0.0), (-0.51, 0.51, 0.0), (-0.51, -0.51, 0.0), (-0.51, 0.51, 2.5), (-0.51, -0.51, 2.5), (0.51, 0.51, 2.5), (0.51, -0.51, 2.5)], [], [(0, 2, 3, 1), (4, 6, 7, 5)])
me_cube_009.polygons.foreach_set('use_smooth', [True] * 2)
_uv = me_cube_009.uv_layers.new(name='UVMap')
_uv.uv.foreach_set('vector', [0.625, 0.5, 0.6875, 0.5, 0.6875, 0.5625, 0.625, 0.5625, 0.8125, 0.6875, 0.875, 0.6875, 0.875, 0.75, 0.8125, 0.75])
me_cube_009.materials.append(mat_wall)
me_cube_009.use_remesh_preserve_volume = False
me_cube_009.use_remesh_preserve_attributes = False
me_cube_009.use_mirror_vertex_groups = False
me_cube_009.update()
me_cube_010 = bpy.data.meshes.new('Cube.010')
me_cube_010.from_pydata([(0.51, -0.51, 0.0), (0.51, 0.0, 0.0), (0.0, -0.51, 0.0), (0.0, 0.0, 0.0), (0.0, 0.0, 2.5), (0.51, 0.0, 2.5), (0.0, -0.51, 2.5), (0.51, -0.51, 2.5)], [], [(1, 3, 2, 0), (2, 3, 4, 6), (5, 7, 6, 4), (3, 1, 5, 4)])
me_cube_010.polygons.foreach_set('use_smooth', [True] * 4)
_uv = me_cube_010.uv_layers.new(name='UVMap')
_uv.uv.foreach_set('vector', [0.625, 0.6875, 0.6875, 0.6875, 0.6875, 0.75, 0.625, 0.75, 0.75, 0.75, 0.75, 0.6875, 0.75, 0.6875, 0.75, 0.75, 0.6563, 0.6563, 0.6875, 0.6875, 0.7188, 0.7188, 0.7031, 0.6719, 0.6875, 0.625, 0.625, 0.625, 0.625, 0.625, 0.6875, 0.625])
me_cube_010.materials.append(mat_wall)
me_cube_010.use_remesh_preserve_volume = False
me_cube_010.use_remesh_preserve_attributes = False
me_cube_010.use_mirror_vertex_groups = False
me_cube_010.update()
me_cube_011 = bpy.data.meshes.new('Cube.011')
me_cube_011.from_pydata([(-0.51, -0.51, 2.5), (-0.51, 0.0, 0.0), (-0.51, -0.51, 0.0), (0.0, -0.51, 0.0), (0.0, 0.0, 0.0), (-0.51, 0.0, 2.5), (0.0, 0.0, 2.5), (0.0, -0.51, 2.5), (0.51, 0.0, 0.0), (0.0, 0.51, 0.0), (0.51, 0.51, 0.0), (0.0, 0.51, 2.5), (0.51, 0.51, 2.5), (0.51, 0.0, 2.5), (0.0, 0.0, 2.5), (0.0, 0.0, 0.0)], [], [(4, 1, 2, 3), (4, 3, 7, 6), (6, 7, 0, 5), (1, 4, 6, 5), (15, 9, 11, 14), (8, 15, 14, 13), (10, 9, 15, 8), (14, 11, 12, 13)])
me_cube_011.polygons.foreach_set('use_smooth', [True] * 8)
_uv = me_cube_011.uv_layers.new(name='UVMap')
_uv.uv.foreach_set('vector', [0.8125, 0.6875, 0.875, 0.6875, 0.875, 0.75, 0.8125, 0.75, 0.75, 0.6875, 0.75, 0.75, 0.75, 0.75, 0.75, 0.6875, 0.7969, 0.6719, 0.7813, 0.7188, 0.8125, 0.6875, 0.8438, 0.6563, 0.875, 0.625, 0.8125, 0.625, 0.8125, 0.625, 0.875, 0.625, 0.75, 0.5625, 0.75, 0.5, 0.75, 0.5, 0.75, 0.5625, 0.625, 0.625, 0.6875, 0.625, 0.6875, 0.625, 0.625, 0.625, 0.625, 0.5, 0.6875, 0.5, 0.6875, 0.5625, 0.625, 0.5625, 0.7031, 0.5781, 0.7188, 0.5313, 0.6875, 0.5625, 0.6563, 0.5938])
me_cube_011.materials.append(mat_wall)
me_cube_011.use_remesh_preserve_volume = False
me_cube_011.use_remesh_preserve_attributes = False
me_cube_011.use_mirror_vertex_groups = False
me_cube_011.update()

# ---- objects
ob_intangible_empty = bpy.data.objects.new('[intangible]Empty', me_cube)
ob_intangible_corner = bpy.data.objects.new('[intangible]Corner', me_cube_002)
ob_intangible_kitty = bpy.data.objects.new('[intangible]Kitty', me_cube_003)
ob_intangible_invcorner = bpy.data.objects.new('[intangible]InvCorner', me_cube_004)
ob_full = bpy.data.objects.new('Full', me_cube_005)
ob_intangible_edge = bpy.data.objects.new('[intangible]Edge', me_cube_006)
ob_invisible_cornercollider = bpy.data.objects.new('[invisible]CornerCollider', me_cube_007)
ob_invisible_edgecollider = bpy.data.objects.new('[invisible]EdgeCollider', me_cube_008)
ob_invisible_emptycollider = bpy.data.objects.new('[invisible]EmptyCollider', me_cube_009)
ob_invisible_invcornercollider = bpy.data.objects.new('[invisible]InvCornerCollider', me_cube_010)
ob_invisible_kittycollider = bpy.data.objects.new('[invisible]KittyCollider', me_cube_011)

# ---- transforms, parenting, visibility, modifiers, constraints
ob_intangible_empty.location = (0.0, 0.0, 0.0)
ob_intangible_empty.lock_rotations_4d = False
ob_intangible_empty.empty_display_type = 'ARROWS'
ob_intangible_empty.lineart.crease_threshold = 0.0
ob_intangible_corner.location = (0.0, 0.0, 0.0)
ob_intangible_corner.lock_rotations_4d = False
ob_intangible_corner.empty_display_type = 'ARROWS'
ob_intangible_corner.lineart.crease_threshold = 0.0
ob_intangible_kitty.location = (0.0, 0.0, 0.0)
ob_intangible_kitty.lock_rotations_4d = False
ob_intangible_kitty.empty_display_type = 'ARROWS'
ob_intangible_kitty.lineart.crease_threshold = 0.0
ob_intangible_invcorner.location = (0.0, 0.0, 0.0)
ob_intangible_invcorner.lock_rotations_4d = False
ob_intangible_invcorner.empty_display_type = 'ARROWS'
ob_intangible_invcorner.lineart.crease_threshold = 0.0
ob_full.location = (0.0, 0.0, 0.0)
ob_full.lock_rotations_4d = False
ob_full.empty_display_type = 'ARROWS'
ob_full.lineart.crease_threshold = 0.0
_m = ob_full.modifiers.new('Subdivision', 'SUBSURF')
_m.subdivision_type = 'SIMPLE'
_m.levels = 2
ob_intangible_edge.location = (0.0, 0.0, 0.0)
ob_intangible_edge.lock_rotations_4d = False
ob_intangible_edge.empty_display_type = 'ARROWS'
ob_intangible_edge.lineart.crease_threshold = 0.0
ob_invisible_cornercollider.parent = ob_intangible_corner
ob_invisible_cornercollider.location = (0.0, 0.0, 0.0)
ob_invisible_cornercollider.lock_rotations_4d = False
ob_invisible_cornercollider.empty_display_type = 'ARROWS'
ob_invisible_cornercollider.lineart.crease_threshold = 0.0
ob_invisible_edgecollider.parent = ob_intangible_edge
ob_invisible_edgecollider.location = (0.0, 0.0, 0.0)
ob_invisible_edgecollider.lock_rotations_4d = False
ob_invisible_edgecollider.empty_display_type = 'ARROWS'
ob_invisible_edgecollider.lineart.crease_threshold = 0.0
ob_invisible_emptycollider.parent = ob_intangible_empty
ob_invisible_emptycollider.location = (0.0, 0.0, 0.0)
ob_invisible_emptycollider.lock_rotations_4d = False
ob_invisible_emptycollider.empty_display_type = 'ARROWS'
ob_invisible_emptycollider.lineart.crease_threshold = 0.0
ob_invisible_invcornercollider.parent = ob_intangible_invcorner
ob_invisible_invcornercollider.location = (0.0, 0.0, 0.0)
ob_invisible_invcornercollider.lock_rotations_4d = False
ob_invisible_invcornercollider.empty_display_type = 'ARROWS'
ob_invisible_invcornercollider.lineart.crease_threshold = 0.0
ob_invisible_kittycollider.parent = ob_intangible_kitty
ob_invisible_kittycollider.location = (0.0, 0.0, 0.0)
ob_invisible_kittycollider.lock_rotations_4d = False
ob_invisible_kittycollider.empty_display_type = 'ARROWS'
ob_invisible_kittycollider.lineart.crease_threshold = 0.0

# ---- collection membership
col_collection.objects.link(ob_intangible_empty)
col_collection.objects.link(ob_intangible_corner)
col_collection.objects.link(ob_intangible_kitty)
col_collection.objects.link(ob_intangible_invcorner)
col_collection.objects.link(ob_full)
col_collection.objects.link(ob_intangible_edge)
col_collection.objects.link(ob_invisible_cornercollider)
col_collection.objects.link(ob_invisible_edgecollider)
col_collection.objects.link(ob_invisible_emptycollider)
col_collection.objects.link(ob_invisible_invcornercollider)
col_collection.objects.link(ob_invisible_kittycollider)

# ---- scene / render settings (as saved in the file)
scene.frame_start = 1; scene.frame_end = 250; scene.frame_set(1)
scene.render.engine = 'BLENDER_EEVEE_NEXT'
scene.cycles.sampling_pattern = 'TABULATED_SOBOL'
scene.cycles.use_light_tree = False
scene.view_settings.view_transform = 'Filmic'
bpy.context.view_layer.update()

# ---- added for rendering (the .blend has no active camera and no usable light): camera, sun
cam_auto = bpy.data.cameras.new('AutoCamera')
cam_auto.lens = 50.0
cam_auto.sensor_width = 36.0
cam_auto.clip_end = 1000.0
ob_auto_camera = bpy.data.objects.new('AutoCamera', cam_auto)
scene.collection.objects.link(ob_auto_camera)
ob_auto_camera.location = (2.67049, -3.20459, 3.38639)
ob_auto_camera.rotation_euler = (1.09748, -7.21219e-08, 0.694738)
scene.camera = ob_auto_camera
light_auto_sun = bpy.data.lights.new('AutoSun', 'SUN')
light_auto_sun.energy = 3.0
light_auto_sun.angle = 0.0523599
ob_auto_sun = bpy.data.objects.new('AutoSun', light_auto_sun)
scene.collection.objects.link(ob_auto_sun)
ob_auto_sun.rotation_euler = (0.872665, 0.174533, 0.523599)
bpy.context.view_layer.update()
